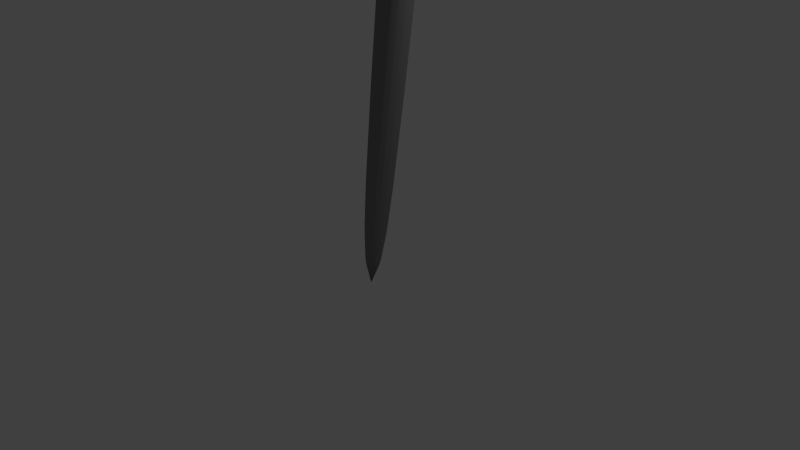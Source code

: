 # Source: boardpin.blend  (saved by Blender 2.69.0; exported with 4.5.12 LTS)
import bpy
from mathutils import Matrix  # noqa: F401  (used for matrix-valued properties, if any)

bpy.ops.wm.read_factory_settings(use_empty=True)
scene = bpy.context.scene
scene.name = 'Scene'

# ---- collections
col_collection_1 = bpy.data.collections.new('Collection 1'); scene.collection.children.link(col_collection_1)

# ---- materials (node trees are filled in below, after node groups)
mat_plastic = bpy.data.materials.new('plastic')
mat_plastic.alpha_threshold = 0.0
mat_plastic.use_transparent_shadow = False
mat_plastic.diffuse_color = (0.6152, 0.6152, 0.6152, 1.0)
mat_plastic.roughness = 0.5
mat_plastic.specular_intensity = 1.0
mat_plastic.line_color = (0.0, 0.0, 0.0, 1.0)
mat_metal = bpy.data.materials.new('metal')
mat_metal.alpha_threshold = 0.0
mat_metal.use_transparent_shadow = False
mat_metal.diffuse_color = (0.2266, 0.2266, 0.2266, 1.0)
mat_metal.roughness = 0.5
mat_metal.specular_intensity = 1.0
mat_metal.line_color = (0.0, 0.0, 0.0, 1.0)

# ---- material node trees

# ---- world
world_world = bpy.data.worlds.new('World'); scene.world = world_world
world_world.color = (0.05088, 0.05088, 0.05088)
world_world.use_sun_shadow = False
world_world.sun_shadow_jitter_overblur = 0.0
world_world.cycles.sampling_method = 'MANUAL'
world_world.cycles.sample_map_resolution = 256

# ---- cameras
cam_camera = bpy.data.cameras.new('Camera')
cam_camera.clip_end = 100.0
cam_camera.lens = 35.0
cam_camera.sensor_width = 32.0
cam_camera.sensor_height = 18.0
cam_camera.ortho_scale = 7.314
cam_camera.dof.focus_distance = 0.0
cam_camera.dof.aperture_fstop = 128.0

# ---- lights
light_lamp = bpy.data.lights.new('Lamp', 'POINT')
light_lamp.transmission_factor = 0.0
light_lamp.cutoff_distance = 30.0
light_lamp.energy = 100.0
light_lamp.shadow_buffer_clip_start = 1.001
light_lamp.shadow_soft_size = 0.1
light_lamp.shadow_maximum_resolution = 0.006
light_lamp.use_absolute_resolution = True
light_lamp.cycles.use_multiple_importance_sampling = False

# ---- meshes
me_cylinder = bpy.data.meshes.new('Cylinder')
me_cylinder.from_pydata([(0.0, 1.0, 3.374), (0.0, 1.0, 5.374), (0.3827, 0.9239, 3.374), (0.3827, 0.9239, 5.374), (0.7071, 0.7071, 3.374), (0.7071, 0.7071, 5.374), (0.9239, 0.3827, 3.374), (0.9239, 0.3827, 5.374), (1.0, -4.371e-08, 3.374), (1.0, -4.371e-08, 5.374), (0.9239, -0.3827, 3.374), (0.9239, -0.3827, 5.374), (0.7071, -0.7071, 3.374), (0.7071, -0.7071, 5.374), (0.3827, -0.9239, 3.374), (0.3827, -0.9239, 5.374), (1.51e-07, -1.0, 3.374), (1.51e-07, -1.0, 5.374), (-0.3827, -0.9239, 3.374), (-0.3827, -0.9239, 5.374), (-0.7071, -0.7071, 3.374), (-0.7071, -0.7071, 5.374), (-0.9239, -0.3827, 3.374), (-0.9239, -0.3827, 5.374), (-1.0, 1.192e-08, 3.374), (-1.0, 1.192e-08, 5.374), (-0.9239, 0.3827, 3.374), (-0.9239, 0.3827, 5.374), (-0.7071, 0.7071, 3.374), (-0.7071, 0.7071, 5.374), (-0.3827, 0.9239, 3.374), (-0.3827, 0.9239, 5.374), (-2.625e-08, 1.397, 3.106), (0.5346, 1.291, 3.106), (0.9878, 0.9878, 3.106), (1.291, 0.5346, 3.106), (1.397, -6.032e-08, 3.106), (1.291, -0.5346, 3.106), (0.9878, -0.9878, 3.106), (0.5346, -1.291, 3.106), (1.847e-07, -1.397, 3.106), (-0.5346, -1.291, 3.106), (-0.9878, -0.9878, 3.106), (-1.291, -0.5346, 3.106), (-1.397, 1.74e-08, 3.106), (-1.291, 0.5346, 3.106), (-0.9878, 0.9878, 3.106), (-0.5346, 1.291, 3.106), (-2.625e-08, 1.397, 5.642), (0.5346, 1.291, 5.642), (0.9878, 0.9878, 5.642), (1.291, 0.5346, 5.642), (1.397, -6.032e-08, 5.642), (1.291, -0.5346, 5.642), (0.9878, -0.9878, 5.642), (0.5346, -1.291, 5.642), (1.847e-07, -1.397, 5.642), (-0.5346, -1.291, 5.642), (-0.9878, -0.9878, 5.642), (-1.291, -0.5346, 5.642), (-1.397, 1.74e-08, 5.642), (-1.291, 0.5346, 5.642), (-0.9878, 0.9878, 5.642), (-0.5346, 1.291, 5.642), (-2.625e-08, 1.397, 2.764), (0.5346, 1.291, 2.764), (0.9878, 0.9878, 2.764), (1.291, 0.5346, 2.764), (1.397, -6.032e-08, 2.764), (1.291, -0.5346, 2.764), (0.9878, -0.9878, 2.764), (0.5346, -1.291, 2.764), (1.847e-07, -1.397, 2.764), (-0.5346, -1.291, 2.764), (-0.9878, -0.9878, 2.764), (-1.291, -0.5346, 2.764), (-1.397, 1.74e-08, 2.764), (-1.291, 0.5346, 2.764), (-0.9878, 0.9878, 2.764), (-0.5346, 1.291, 2.764), (-2.625e-08, 1.397, 5.983), (0.5346, 1.291, 5.983), (0.9878, 0.9878, 5.983), (1.291, 0.5346, 5.983), (1.397, -6.032e-08, 5.983), (1.291, -0.5346, 5.983), (0.9878, -0.9878, 5.983), (0.5346, -1.291, 5.983), (1.847e-07, -1.397, 5.983), (-0.5346, -1.291, 5.983), (-0.9878, -0.9878, 5.983), (-1.291, -0.5346, 5.983), (-1.397, 1.74e-08, 5.983), (-1.291, 0.5346, 5.983), (-0.9878, 0.9878, 5.983), (-0.5346, 1.291, 5.983), (5.797e-08, 0.7531, 2.873), (0.2882, 0.6957, 2.873), (0.5325, 0.5325, 2.873), (0.6957, 0.2882, 2.873), (0.7531, -3.252e-08, 2.873), (0.6957, -0.2882, 2.873), (0.5325, -0.5325, 2.873), (0.2882, -0.6957, 2.873), (1.717e-07, -0.7531, 2.873), (-0.2882, -0.6957, 2.873), (-0.5325, -0.5325, 2.873), (-0.6957, -0.2882, 2.873), (-0.7531, 9.379e-09, 2.873), (-0.6957, 0.2882, 2.873), (-0.5325, 0.5325, 2.873), (-0.2882, 0.6957, 2.873), (-0.0003855, 0.1183, 3.688), (0.04482, 0.1093, 3.688), (0.08314, 0.08367, 3.688), (0.1088, 0.04534, 3.687), (0.1177, 0.0001372, 3.687), (0.1088, -0.04507, 3.687), (0.08314, -0.08339, 3.687), (0.04482, -0.109, 3.688), (-0.0003855, -0.118, 3.688), (-0.04559, -0.109, 3.688), (-0.08392, -0.08339, 3.688), (-0.1095, -0.04507, 3.688), (-0.1185, 0.0001373, 3.688), (-0.1095, 0.04534, 3.688), (-0.08392, 0.08367, 3.688), (-0.04559, 0.1093, 3.688), (-0.0003853, 0.1183, -2.885), (0.04482, 0.1093, -2.885), (0.08314, 0.08367, -2.885), (0.1088, 0.04534, -2.885), (0.1177, 0.0001377, -2.885), (0.1088, -0.04507, -2.885), (0.08314, -0.08339, -2.885), (0.04482, -0.109, -2.885), (-0.0003853, -0.118, -2.885), (-0.04559, -0.109, -2.885), (-0.08392, -0.08339, -2.885), (-0.1095, -0.04507, -2.885), (-0.1185, 0.0001377, -2.884), (-0.1095, 0.04534, -2.884), (-0.08392, 0.08367, -2.884), (-0.04559, 0.1093, -2.885), (-0.0003853, 0.0001378, -3.559), (-0.4944, 0.4944, 5.809), (-0.6459, 0.2676, 5.809), (-0.6992, 9.476e-09, 5.809), (-0.6459, -0.2676, 5.809), (-0.4944, -0.4944, 5.809), (-0.2676, -0.6459, 5.809), (1.433e-07, -0.6992, 5.809), (0.2676, -0.6459, 5.809), (0.4944, -0.4944, 5.809), (0.6459, -0.2676, 5.809), (0.6992, -2.942e-08, 5.809), (0.6459, 0.2676, 5.809), (0.4944, 0.4944, 5.809), (0.2676, 0.6459, 5.809), (3.774e-08, 0.6992, 5.809), (-0.2676, 0.6459, 5.809), (-0.1338, 0.6725, 5.809), (-0.381, 0.5702, 5.809), (-0.5702, 0.381, 5.809), (-0.6725, 0.1338, 5.809), (-0.6725, -0.1338, 5.809), (-0.5702, -0.381, 5.809), (-0.381, -0.5702, 5.809), (-0.1338, -0.6725, 5.809), (0.1338, -0.6725, 5.809), (0.381, -0.5702, 5.809), (0.5702, -0.381, 5.809), (0.6725, -0.1338, 5.809), (0.6725, 0.1338, 5.809), (0.5702, 0.381, 5.809), (0.381, 0.5702, 5.809), (0.1338, 0.6725, 5.809), (5.21e-09, 0.8601, 4.058), (0.3292, 0.7947, 4.058), (0.6082, 0.6082, 4.058), (0.7947, 0.3292, 4.058), (0.8601, -3.603e-08, 4.058), (0.7947, -0.3292, 4.058), (0.6082, -0.6082, 4.058), (0.3292, -0.7947, 4.058), (1.351e-07, -0.8601, 4.058), (-0.3292, -0.7947, 4.058), (-0.6082, -0.6082, 4.058), (-0.7947, -0.3292, 4.058), (-0.8601, 1.182e-08, 4.058), (-0.7947, 0.3292, 4.058), (-0.6082, 0.6082, 4.058), (-0.3292, 0.7947, 4.058)], [], [(177, 1, 3, 178), (178, 3, 5, 179), (179, 5, 7, 180), (180, 7, 9, 181), (181, 9, 11, 182), (182, 11, 13, 183), (183, 13, 15, 184), (184, 15, 17, 185), (185, 17, 19, 186), (186, 19, 21, 187), (187, 21, 23, 188), (188, 23, 25, 189), (189, 25, 27, 190), (190, 27, 29, 191), (25, 23, 59, 60), (192, 31, 1, 177), (191, 29, 31, 192), (8, 10, 37, 36), (41, 42, 74, 73), (30, 0, 32, 47), (0, 2, 33, 32), (14, 16, 40, 39), (20, 22, 43, 42), (4, 6, 35, 34), (26, 28, 46, 45), (10, 12, 38, 37), (16, 18, 41, 40), (22, 24, 44, 43), (6, 8, 36, 35), (28, 30, 47, 46), (12, 14, 39, 38), (18, 20, 42, 41), (2, 4, 34, 33), (24, 26, 45, 44), (59, 58, 90, 91), (9, 7, 51, 52), (31, 29, 62, 63), (15, 13, 54, 55), (21, 19, 57, 58), (5, 3, 49, 50), (27, 25, 60, 61), (11, 9, 52, 53), (1, 31, 63, 48), (3, 1, 48, 49), (17, 15, 55, 56), (23, 21, 58, 59), (7, 5, 50, 51), (29, 27, 61, 62), (13, 11, 53, 54), (19, 17, 56, 57), (64, 65, 97, 96), (87, 86, 153, 170, 152), (57, 56, 88, 89), (39, 40, 72, 71), (55, 54, 86, 87), (37, 38, 70, 69), (48, 63, 95, 80), (53, 52, 84, 85), (35, 36, 68, 67), (46, 47, 79, 78), (62, 61, 93, 94), (51, 50, 82, 83), (33, 34, 66, 65), (44, 45, 77, 76), (60, 59, 91, 92), (49, 48, 80, 81), (42, 43, 75, 74), (58, 57, 89, 90), (40, 41, 73, 72), (56, 55, 87, 88), (38, 39, 71, 70), (54, 53, 85, 86), (36, 37, 69, 68), (47, 32, 64, 79), (63, 62, 94, 95), (52, 51, 83, 84), (34, 35, 67, 66), (45, 46, 78, 77), (61, 60, 92, 93), (50, 49, 81, 82), (32, 33, 65, 64), (43, 44, 76, 75), (98, 99, 115, 114), (75, 76, 108, 107), (73, 74, 106, 105), (71, 72, 104, 103), (69, 70, 102, 101), (67, 68, 100, 99), (78, 79, 111, 110), (65, 66, 98, 97), (76, 77, 109, 108), (74, 75, 107, 106), (72, 73, 105, 104), (70, 71, 103, 102), (68, 69, 101, 100), (79, 64, 96, 111), (66, 67, 99, 98), (77, 78, 110, 109), (115, 116, 132, 131), (109, 110, 126, 125), (96, 97, 113, 112), (107, 108, 124, 123), (105, 106, 122, 121), (103, 104, 120, 119), (101, 102, 118, 117), (99, 100, 116, 115), (110, 111, 127, 126), (97, 98, 114, 113), (108, 109, 125, 124), (106, 107, 123, 122), (104, 105, 121, 120), (102, 103, 119, 118), (100, 101, 117, 116), (111, 96, 112, 127), (126, 127, 143, 142), (113, 114, 130, 129), (124, 125, 141, 140), (122, 123, 139, 138), (120, 121, 137, 136), (118, 119, 135, 134), (116, 117, 133, 132), (127, 112, 128, 143), (114, 115, 131, 130), (125, 126, 142, 141), (112, 113, 129, 128), (123, 124, 140, 139), (121, 122, 138, 137), (119, 120, 136, 135), (117, 118, 134, 133), (89, 88, 151, 168, 150), (91, 90, 149, 166, 148), (93, 92, 147, 164, 146), (82, 81, 158, 175, 157), (95, 94, 145, 162, 160), (84, 83, 156, 173, 155), (86, 85, 154, 171, 153), (88, 87, 152, 169, 151), (90, 89, 150, 167, 149), (92, 91, 148, 165, 147), (81, 80, 159, 176, 158), (94, 93, 146, 163, 145), (83, 82, 157, 174, 156), (80, 95, 160, 161, 159), (85, 84, 155, 172, 154), (158, 176, 159, 161, 160, 162, 145, 163, 146, 164, 147, 165, 148, 166, 149, 167, 150, 168, 151, 169, 152, 170, 153, 171, 154, 172, 155, 173, 156, 174, 157, 175), (132, 133, 144), (143, 128, 144), (130, 131, 144), (141, 142, 144), (128, 129, 144), (139, 140, 144), (137, 138, 144), (135, 136, 144), (133, 134, 144), (131, 132, 144), (142, 143, 144), (129, 130, 144), (140, 141, 144), (138, 139, 144), (136, 137, 144), (134, 135, 144), (0, 177, 178, 2), (2, 178, 179, 4), (4, 179, 180, 6), (6, 180, 181, 8), (8, 181, 182, 10), (10, 182, 183, 12), (12, 183, 184, 14), (14, 184, 185, 16), (16, 185, 186, 18), (18, 186, 187, 20), (20, 187, 188, 22), (22, 188, 189, 24), (24, 189, 190, 26), (26, 190, 191, 28), (30, 192, 177, 0), (28, 191, 192, 30)])
me_cylinder.polygons.foreach_set('use_smooth', [True] * 177)
me_cylinder.polygons.foreach_set('material_index', [0, 0, 0, 0, 0, 0, 0, 0, 0, 0, 0, 0, 0, 0, 0, 0, 0, 0, 0, 0, 0, 0, 0, 0, 0, 0, 0, 0, 0, 0, 0, 0, 0, 0, 0, 0, 0, 0, 0, 0, 0, 0, 0, 0, 0, 0, 0, 0, 0, 0, 0, 0, 0, 0, 0, 0, 0, 0, 0, 0, 0, 0, 0, 0, 0, 0, 0, 0, 0, 0, 0, 0, 0, 0, 0, 0, 0, 0, 0, 0, 0, 0, 0, 0, 0, 0, 0, 0, 0, 0, 0, 0, 0, 0, 0, 0, 0, 0, 1, 0, 0, 0, 0, 0, 0, 0, 0, 0, 0, 0, 0, 0, 0, 0, 1, 1, 1, 1, 1, 1, 1, 1, 1, 1, 1, 1, 1, 1, 1, 0, 0, 0, 0, 0, 0, 0, 0, 0, 0, 0, 0, 0, 0, 0, 0, 1, 1, 1, 1, 1, 1, 1, 1, 1, 1, 1, 1, 1, 1, 1, 1, 0, 0, 0, 0, 0, 0, 0, 0, 0, 0, 0, 0, 0, 0, 0, 0])
_uv = me_cylinder.uv_layers.new(name='UVMap')
_uv.uv.foreach_set('vector', [0.5, 0.8113, 0.5, 1.469, 0.6244, 1.469, 0.607, 0.8113, 0.607, 0.8113, 0.6244, 1.469, 0.7298, 1.469, 0.6977, 0.8113, 0.6977, 0.8113, 0.7298, 1.469, 0.6244, 1.469, 0.607, 0.8113, 0.607, 0.8113, 0.6244, 1.469, 0.5, 1.469, 0.5, 0.8113, 0.5, 0.8113, 0.5, 1.469, 0.3756, 1.469, 0.393, 0.8113, 0.393, 0.8113, 0.3756, 1.469, 0.2702, 1.469, 0.3023, 0.8113, 0.6977, 0.8113, 0.7298, 1.469, 0.6244, 1.469, 0.607, 0.8113, 0.607, 0.8113, 0.6244, 1.469, 0.5, 1.469, 0.5, 0.8113, 0.5, 0.8113, 0.5, 1.469, 0.3756, 1.469, 0.393, 0.8113, 0.393, 0.8113, 0.3756, 1.469, 0.2702, 1.469, 0.3023, 0.8113, 0.3023, 0.8113, 0.2702, 1.469, 0.3756, 1.469, 0.393, 0.8113, 0.393, 0.8113, 0.3756, 1.469, 0.5, 1.469, 0.5, 0.8113, 0.5, 0.8113, 0.5, 1.469, 0.6244, 1.469, 0.607, 0.8113, 0.607, 0.8113, 0.6244, 1.469, 0.7298, 1.469, 0.6977, 0.8113, 0.175, 0.5, 0.1997, 0.3087, 0.08055, 0.2327, 0.04599, 0.5, 0.393, 0.8113, 0.3756, 1.469, 0.5, 1.469, 0.5, 0.8113, 0.3023, 0.8113, 0.2702, 1.469, 0.3756, 1.469, 0.393, 0.8113, 0.175, 0.5, 0.1503, 0.3087, 0.2694, 0.2327, 0.304, 0.5, 0.3263, 0.3355, 0.179, 0.3355, 0.179, 0.1647, 0.3263, 0.1647, 0.3756, 0.9619, 0.5, 1.0, 0.5, 1.198, 0.3263, 1.145, 0.5, 0.0, 0.6244, -0.03806, 0.6737, 0.1453, 0.5, 0.1985, 0.6244, 0.03806, 0.5, 0.0, 0.5, -0.1985, 0.6737, -0.1453, 0.2702, 0.1464, 0.1997, 0.3087, 0.08055, 0.2327, 0.179, 0.006104, 0.7298, 0.8536, 0.8003, 0.6913, 0.9194, 0.7673, 0.821, 0.9939, 0.1997, 0.6913, 0.2702, 0.8536, 0.179, 0.9939, 0.08055, 0.7673, 0.8003, 0.3087, 0.7298, 0.1464, 0.821, 0.006104, 0.9194, 0.2327, 0.5, 0.0, 0.3756, 0.03806, 0.3263, -0.1453, 0.5, -0.1985, 0.1997, 0.3087, 0.175, 0.5, 0.04599, 0.5, 0.08055, 0.2327, 0.8003, 0.6913, 0.825, 0.5, 0.954, 0.5, 0.9194, 0.7673, 0.2702, 0.8536, 0.3756, 0.9619, 0.3263, 1.145, 0.179, 0.9939, 0.7298, 0.1464, 0.6244, 0.03806, 0.6737, -0.1453, 0.821, 0.006104, 0.3756, 0.03806, 0.2702, 0.1464, 0.179, 0.006104, 0.3263, -0.1453, 0.6244, 0.9619, 0.7298, 0.8536, 0.821, 0.9939, 0.6737, 1.145, 0.175, 0.5, 0.1997, 0.6913, 0.08055, 0.7673, 0.04599, 0.5, 0.3263, 0.6033, 0.179, 0.6033, 0.179, 0.7742, 0.3263, 0.7742, 0.175, 0.5, 0.1503, 0.6913, 0.2694, 0.7673, 0.304, 0.5, 0.3756, 0.9619, 0.2702, 0.8536, 0.179, 0.9939, 0.3263, 1.145, 0.6244, 0.03806, 0.7298, 0.1464, 0.821, 0.006104, 0.6737, -0.1453, 0.2702, 0.1464, 0.3756, 0.03806, 0.3263, -0.1453, 0.179, 0.006104, 0.7298, 0.8536, 0.6244, 0.9619, 0.6737, 1.145, 0.821, 0.9939, 0.1997, 0.6913, 0.175, 0.5, 0.04599, 0.5, 0.08055, 0.7673, 0.8003, 0.3087, 0.825, 0.5, 0.954, 0.5, 0.9194, 0.2327, 0.5, 0.0, 0.3756, -0.03806, 0.3263, 0.1453, 0.5, 0.1985, 0.6244, 0.9619, 0.5, 1.0, 0.5, 1.198, 0.6737, 1.145, 0.5, 0.0, 0.6244, 0.03806, 0.6737, -0.1453, 0.5, -0.1985, 0.1997, 0.3087, 0.2702, 0.1464, 0.179, 0.006104, 0.08055, 0.2327, 0.8003, 0.6913, 0.7298, 0.8536, 0.821, 0.9939, 0.9194, 0.7673, 0.2702, 0.8536, 0.1997, 0.6913, 0.08055, 0.7673, 0.179, 0.9939, 0.7298, 0.1464, 0.8003, 0.3087, 0.9194, 0.2327, 0.821, 0.006104, 0.3756, 0.03806, 0.5, 0.0, 0.5, -0.1985, 0.3263, -0.1453, 0.5, 0.1985, 0.6737, 0.1453, 0.5937, -0.1521, 0.5, -0.1235, 0.6737, 0.8547, 0.821, 1.006, 0.6607, 1.253, 0.6238, 1.215, 0.587, 1.177, 0.3263, 0.6033, 0.5, 0.6033, 0.5, 0.7742, 0.3263, 0.7742, 0.6737, 0.3355, 0.5, 0.3355, 0.5, 0.1647, 0.6737, 0.1647, 0.6737, 0.6033, 0.821, 0.6033, 0.821, 0.7742, 0.6737, 0.7742, 0.3263, 0.3355, 0.179, 0.3355, 0.179, 0.1647, 0.3263, 0.1647, 0.5, 0.6033, 0.3263, 0.6033, 0.3263, 0.7742, 0.5, 0.7742, 0.3263, 0.6033, 0.5, 0.6033, 0.5, 0.7742, 0.3263, 0.7742, 0.6737, 0.3355, 0.5, 0.3355, 0.5, 0.1647, 0.6737, 0.1647, 0.179, 0.3355, 0.3263, 0.3355, 0.3263, 0.1647, 0.179, 0.1647, 0.821, 0.6033, 0.6737, 0.6033, 0.6737, 0.7742, 0.821, 0.7742, 0.6737, 0.6033, 0.821, 0.6033, 0.821, 0.7742, 0.6737, 0.7742, 0.6737, 0.3355, 0.821, 0.3355, 0.821, 0.1647, 0.6737, 0.1647, 0.5, 0.3355, 0.6737, 0.3355, 0.6737, 0.1647, 0.5, 0.1647, 0.5, 0.6033, 0.3263, 0.6033, 0.3263, 0.7742, 0.5, 0.7742, 0.6737, 0.6033, 0.5, 0.6033, 0.5, 0.7742, 0.6737, 0.7742, 0.179, 0.3355, 0.3263, 0.3355, 0.3263, 0.1647, 0.179, 0.1647, 0.179, 0.6033, 0.3263, 0.6033, 0.3263, 0.7742, 0.179, 0.7742, 0.5, 0.3355, 0.3263, 0.3355, 0.3263, 0.1647, 0.5, 0.1647, 0.5, 0.6033, 0.6737, 0.6033, 0.6737, 0.7742, 0.5, 0.7742, 0.821, 0.3355, 0.6737, 0.3355, 0.6737, 0.1647, 0.821, 0.1647, 0.179, 0.6033, 0.3263, 0.6033, 0.3263, 0.7742, 0.179, 0.7742, 0.5, 0.3355, 0.3263, 0.3355, 0.3263, 0.1647, 0.5, 0.1647, 0.3263, 0.3355, 0.5, 0.3355, 0.5, 0.1647, 0.3263, 0.1647, 0.3263, 0.6033, 0.179, 0.6033, 0.179, 0.7742, 0.3263, 0.7742, 0.5, 0.6033, 0.6737, 0.6033, 0.6737, 0.7742, 0.5, 0.7742, 0.821, 0.3355, 0.6737, 0.3355, 0.6737, 0.1647, 0.821, 0.1647, 0.6737, 0.3355, 0.821, 0.3355, 0.821, 0.1647, 0.6737, 0.1647, 0.6737, 0.6033, 0.5, 0.6033, 0.5, 0.7742, 0.6737, 0.7742, 0.821, 0.6033, 0.6737, 0.6033, 0.6737, 0.7742, 0.821, 0.7742, 0.5, 0.3355, 0.6737, 0.3355, 0.6737, 0.1647, 0.5, 0.1647, 0.3263, 0.3355, 0.5, 0.3355, 0.5, 0.1647, 0.3263, 0.1647, 0.6731, 0.7663, 0.7261, 0.6441, 0.5355, 0.5226, 0.5271, 0.5418, 0.7306, 0.2327, 0.696, 0.5, 0.9053, 0.5, 0.9239, 0.3559, 0.3263, 0.8547, 0.179, 1.006, 0.3269, 1.234, 0.4063, 1.152, 0.6737, 0.8547, 0.5, 0.8015, 0.5, 1.123, 0.5937, 1.152, 0.2694, 0.2327, 0.171, 0.006104, 0.02306, 0.2337, 0.07612, 0.3559, 0.2694, 0.7673, 0.304, 0.5, 0.09475, 0.5, 0.07612, 0.6441, 0.179, 0.9939, 0.3263, 1.145, 0.4063, 0.8479, 0.3269, 0.7663, 0.6737, 0.1453, 0.821, -0.006104, 0.6731, -0.2337, 0.5937, -0.1521, 0.696, 0.5, 0.7306, 0.7673, 0.9239, 0.6441, 0.9053, 0.5, 0.179, 0.006104, 0.08055, 0.2327, 0.2739, 0.3559, 0.3269, 0.2337, 0.5, 0.8015, 0.3263, 0.8547, 0.4063, 1.152, 0.5, 1.123, 0.821, 0.006104, 0.6737, -0.1453, 0.5937, 0.1521, 0.6731, 0.2337, 0.304, 0.5, 0.2694, 0.2327, 0.07612, 0.3559, 0.09475, 0.5, 0.3263, 0.1453, 0.5, 0.1985, 0.5, -0.1235, 0.4063, -0.1521, 0.821, 0.9939, 0.9194, 0.7673, 0.7261, 0.6441, 0.6731, 0.7663, 0.7306, 0.7673, 0.829, 0.9939, 0.9769, 0.7663, 0.9239, 0.6441, 0.0, 0.0, 0.0, 0.0, 0.0, 0.0, 0.0, 0.0, 0.2739, 0.6441, 0.3269, 0.7663, 0.4729, 0.5418, 0.4645, 0.5226, 0.5, 0.8765, 0.5937, 0.8479, 0.5147, 0.5546, 0.5, 0.5591, 0.2739, 0.3559, 0.2553, 0.5, 0.4616, 0.5, 0.4645, 0.4774, 0.4063, 0.1521, 0.3269, 0.2337, 0.4729, 0.4582, 0.4853, 0.4454, 0.5937, 0.1521, 0.5, 0.1235, 0.5, 0.4409, 0.5147, 0.4454, 0.7261, 0.3559, 0.6731, 0.2337, 0.5271, 0.4582, 0.5355, 0.4774, 0.7261, 0.6441, 0.7447, 0.5, 0.5384, 0.5, 0.5355, 0.5226, 0.3269, 0.7663, 0.4063, 0.8479, 0.4853, 0.5546, 0.4729, 0.5418, 0.5937, 0.8479, 0.6731, 0.7663, 0.5271, 0.5418, 0.5147, 0.5546, 0.2553, 0.5, 0.2739, 0.6441, 0.4645, 0.5226, 0.4616, 0.5, 0.3269, 0.2337, 0.2739, 0.3559, 0.4645, 0.4774, 0.4729, 0.4582, 0.5, 0.1235, 0.4063, 0.1521, 0.4853, 0.4454, 0.5, 0.4409, 0.6731, 0.2337, 0.5937, 0.1521, 0.5147, 0.4454, 0.5271, 0.4582, 0.7447, 0.5, 0.7261, 0.3559, 0.5355, 0.4774, 0.5384, 0.5, 0.4063, 0.8479, 0.5, 0.8765, 0.5, 0.5591, 0.4853, 0.5546, 0.0, 0.0, 0.0, 0.0, 0.0, 0.0, 0.0, 0.0, 0.0, 0.0, 0.0, 0.0, 0.0, 0.0, 0.0, 0.0, 0.0, 0.0, 0.0, 0.0, 0.0, 0.0, 0.0, 0.0, 0.0, 0.0, 0.0, 0.0, 0.0, 0.0, 0.0, 0.0, 0.0, 0.0, 0.0, 0.0, 0.0, 0.0, 0.0, 0.0, 0.0, 0.0, 0.0, 0.0, 0.0, 0.0, 0.0, 0.0, 0.0, 0.0, 0.0, 0.0, 0.0, 0.0, 0.0, 0.0, 0.0, 0.0, 0.0, 0.0, 0.0, 0.0, 0.0, 0.0, 0.0, 0.0, 0.0, 0.0, 0.0, 0.0, 0.0, 0.0, 0.0, 0.0, 0.0, 0.0, 0.0, 0.0, 0.0, 0.0, 0.0, 0.0, 0.0, 0.0, 0.0, 0.0, 0.0, 0.0, 0.0, 0.0, 0.0, 0.0, 0.0, 0.0, 0.0, 0.0, 0.0, 0.0, 0.0, 0.0, 0.0, 0.0, 0.0, 0.0, 0.0, 0.0, 0.0, 0.0, 0.0, 0.0, 0.0, 0.0, 0.0, 0.0, 0.0, 0.0, 0.0, 0.0, 0.0, 0.0, 0.3263, 0.8547, 0.5, 0.8015, 0.5, 1.15, 0.4565, 1.164, 0.413, 1.177, 0.7306, 0.2327, 0.829, 0.006104, 0.9893, 0.2528, 0.9647, 0.3095, 0.9401, 0.3662, 0.7306, 0.7673, 0.696, 0.5, 0.9228, 0.5, 0.9314, 0.5669, 0.9401, 0.6338, 0.821, 0.9939, 0.6737, 1.145, 0.587, 0.823, 0.6238, 0.7851, 0.6607, 0.7472, 0.3263, 0.1453, 0.179, -0.006104, 0.3393, -0.2528, 0.3762, -0.2149, 0.413, -0.177, 0.304, 0.5, 0.2694, 0.7673, 0.05993, 0.6338, 0.06858, 0.5669, 0.07722, 0.5, 0.821, 0.006104, 0.9194, 0.2327, 0.7099, 0.3662, 0.6853, 0.3095, 0.6607, 0.2528, 0.5, 0.8015, 0.6737, 0.8547, 0.587, 1.177, 0.5435, 1.164, 0.5, 1.15, 0.179, 0.006104, 0.3263, -0.1453, 0.413, 0.177, 0.3762, 0.2149, 0.3393, 0.2528, 0.696, 0.5, 0.7306, 0.2327, 0.9401, 0.3662, 0.9314, 0.4331, 0.9228, 0.5, 0.6737, 0.1453, 0.5, 0.1985, 0.5, -0.1504, 0.5435, -0.1637, 0.587, -0.177, 0.179, 0.9939, 0.08055, 0.7673, 0.2901, 0.6338, 0.3147, 0.6905, 0.3393, 0.7472, 0.2694, 0.7673, 0.171, 0.9939, 0.01067, 0.7472, 0.0353, 0.6905, 0.05993, 0.6338, 0.5, 0.1985, 0.3263, 0.1453, 0.413, -0.177, 0.4565, -0.1637, 0.5, -0.1504, 0.2694, 0.2327, 0.304, 0.5, 0.07722, 0.5, 0.06858, 0.4331, 0.05993, 0.3662, 0.587, 0.823, 0.5435, 0.8363, 0.5, 0.8496, 0.4565, 0.8363, 0.413, 0.823, 0.3762, 0.7851, 0.3393, 0.7472, 0.3147, 0.6905, 0.2901, 0.6338, 0.2814, 0.5669, 0.2728, 0.5, 0.2814, 0.4331, 0.2901, 0.3662, 0.3147, 0.3095, 0.3393, 0.2528, 0.3762, 0.2149, 0.413, 0.177, 0.4565, 0.1637, 0.5, 0.1504, 0.5435, 0.1637, 0.587, 0.177, 0.6238, 0.2149, 0.6607, 0.2528, 0.6853, 0.3095, 0.7099, 0.3662, 0.7186, 0.4331, 0.7272, 0.5, 0.7186, 0.5669, 0.7099, 0.6338, 0.6853, 0.6905, 0.6607, 0.7472, 0.6238, 0.7851, 0.0, 0.0, 0.0, 0.0, 0.0, 0.0, 0.0, 0.0, 0.0, 0.0, 0.0, 0.0, 0.0, 0.0, 0.0, 0.0, 0.0, 0.0, 0.0, 0.0, 0.0, 0.0, 0.0, 0.0, 0.0, 0.0, 0.0, 0.0, 0.0, 0.0, 0.0, 0.0, 0.0, 0.0, 0.0, 0.0, 0.0, 0.0, 0.0, 0.0, 0.0, 0.0, 0.0, 0.0, 0.0, 0.0, 0.0, 0.0, 0.0, 0.0, 0.0, 0.0, 0.0, 0.0, 0.0, 0.0, 0.0, 0.0, 0.0, 0.0, 0.0, 0.0, 0.0, 0.0, 0.0, 0.0, 0.0, 0.0, 0.0, 0.0, 0.0, 0.0, 0.0, 0.0, 0.0, 0.0, 0.0, 0.0, 0.0, 0.0, 0.0, 0.0, 0.0, 0.0, 0.0, 0.0, 0.0, 0.0, 0.0, 0.0, 0.0, 0.0, 0.0, 0.0, 0.0, 0.0, 0.5, 0.4694, 0.5, 0.8113, 0.607, 0.8113, 0.6244, 0.4694, 0.6244, 0.4694, 0.607, 0.8113, 0.6977, 0.8113, 0.7298, 0.4694, 0.7298, 0.4694, 0.6977, 0.8113, 0.607, 0.8113, 0.6244, 0.4694, 0.6244, 0.4694, 0.607, 0.8113, 0.5, 0.8113, 0.5, 0.4694, 0.5, 0.4694, 0.5, 0.8113, 0.393, 0.8113, 0.3756, 0.4694, 0.3756, 0.4694, 0.393, 0.8113, 0.3023, 0.8113, 0.2702, 0.4694, 0.7298, 0.4694, 0.6977, 0.8113, 0.607, 0.8113, 0.6244, 0.4694, 0.6244, 0.4694, 0.607, 0.8113, 0.5, 0.8113, 0.5, 0.4694, 0.5, 0.4694, 0.5, 0.8113, 0.393, 0.8113, 0.3756, 0.4694, 0.3756, 0.4694, 0.393, 0.8113, 0.3023, 0.8113, 0.2702, 0.4694, 0.2702, 0.4694, 0.3023, 0.8113, 0.393, 0.8113, 0.3756, 0.4694, 0.3756, 0.4694, 0.393, 0.8113, 0.5, 0.8113, 0.5, 0.4694, 0.5, 0.4694, 0.5, 0.8113, 0.607, 0.8113, 0.6244, 0.4694, 0.6244, 0.4694, 0.607, 0.8113, 0.6977, 0.8113, 0.7298, 0.4694, 0.3756, 0.4694, 0.393, 0.8113, 0.5, 0.8113, 0.5, 0.4694, 0.2702, 0.4694, 0.3023, 0.8113, 0.393, 0.8113, 0.3756, 0.4694])
me_cylinder.materials.append(mat_plastic)
me_cylinder.materials.append(mat_metal)
me_cylinder.use_remesh_preserve_volume = False
me_cylinder.use_remesh_preserve_attributes = False
me_cylinder.use_mirror_vertex_groups = False
me_cylinder.update()

# ---- objects
ob_cylinder = bpy.data.objects.new('Cylinder', me_cylinder)
ob_lamp = bpy.data.objects.new('Lamp', light_lamp)
ob_camera = bpy.data.objects.new('Camera', cam_camera)

# ---- transforms, parenting, visibility, modifiers, constraints
ob_cylinder.location = (1.171, -0.3143, 5.94)
ob_cylinder.rotation_euler = (0.05725, 0.2001, 0.0008243)
ob_cylinder.scale = (1.931, 1.931, 1.931)
ob_cylinder.lineart.crease_threshold = 0.0
_m = ob_cylinder.modifiers.new('Subsurf', 'SUBSURF')
_m.uv_smooth = 'PRESERVE_CORNERS'
_m.quality = 2
_m.show_only_control_edges = False
ob_lamp.location = (4.076, 1.005, 5.904)
ob_lamp.rotation_euler = (0.6503, 0.05522, 1.866)
ob_lamp.lock_rotations_4d = False
ob_lamp.empty_display_type = 'ARROWS'
ob_lamp.color = (0.0, 0.0, 0.0, 0.0)
ob_lamp.lineart.crease_threshold = 0.0
ob_camera.location = (7.481, -6.508, 5.344)
ob_camera.rotation_euler = (1.109, 0.01082, 0.8149)
ob_camera.lock_rotations_4d = False
ob_camera.empty_display_type = 'ARROWS'
ob_camera.color = (0.0, 0.0, 0.0, 0.0)
ob_camera.display_type = 'WIRE'
ob_camera.lineart.crease_threshold = 0.0

# ---- collection membership
col_collection_1.objects.link(ob_cylinder)
col_collection_1.objects.link(ob_lamp)
col_collection_1.objects.link(ob_camera)

# ---- scene / render settings (as saved in the file)
scene.camera = ob_camera
scene.frame_start = 1; scene.frame_end = 250; scene.frame_set(1)
scene.render.engine = 'BLENDER_EEVEE_NEXT'
scene.render.image_settings.compression = 90
scene.render.resolution_percentage = 50
scene.render.dither_intensity = 0.0
scene.cycles.use_denoising = False
scene.cycles.samples = 10
scene.cycles.sampling_pattern = 'TABULATED_SOBOL'
scene.cycles.light_sampling_threshold = 0.0
scene.cycles.use_adaptive_sampling = False
scene.cycles.use_light_tree = False
scene.cycles.blur_glossy = 0.0
scene.cycles.volume_bounces = 1
scene.cycles.pixel_filter_type = 'GAUSSIAN'
scene.cycles.sample_clamp_indirect = 0.0
scene.view_settings.view_transform = 'Standard'
bpy.context.view_layer.update()
